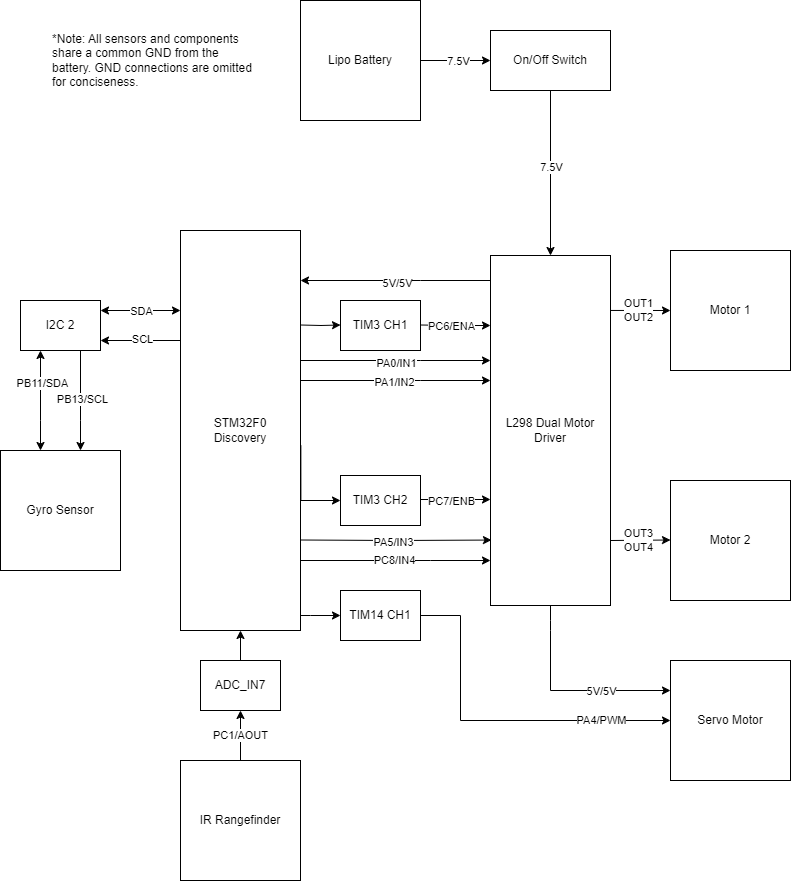

The diagram above was exported from draw.io. Its source (the exported page's mxGraphModel, read from the mxfile embedded in the PNG):
<mxGraphModel dx="1180" dy="776" grid="1" gridSize="10" guides="1" tooltips="1" connect="1" arrows="1" fold="1" page="1" pageScale="1" pageWidth="850" pageHeight="1100" background="#ffffff" math="0" shadow="0">
  <root>
    <mxCell id="0" />
    <mxCell id="1" parent="0" />
    <mxCell id="6zujXHELaMvnNn62XQ3A-20" value="" style="edgeStyle=orthogonalEdgeStyle;rounded=0;orthogonalLoop=1;jettySize=auto;html=1;" edge="1" parent="1" source="6zujXHELaMvnNn62XQ3A-1" target="6zujXHELaMvnNn62XQ3A-4">
      <mxGeometry relative="1" as="geometry">
        <Array as="points">
          <mxPoint x="440" y="410" />
          <mxPoint x="440" y="410" />
        </Array>
      </mxGeometry>
    </mxCell>
    <mxCell id="6zujXHELaMvnNn62XQ3A-27" value="PA0/IN1" style="edgeLabel;html=1;align=center;verticalAlign=middle;resizable=0;points=[];" vertex="1" connectable="0" parent="6zujXHELaMvnNn62XQ3A-20">
      <mxGeometry y="-2" relative="1" as="geometry">
        <mxPoint as="offset" />
      </mxGeometry>
    </mxCell>
    <mxCell id="6zujXHELaMvnNn62XQ3A-21" value="" style="edgeStyle=orthogonalEdgeStyle;rounded=0;orthogonalLoop=1;jettySize=auto;html=1;" edge="1" parent="1" source="6zujXHELaMvnNn62XQ3A-1" target="6zujXHELaMvnNn62XQ3A-4">
      <mxGeometry relative="1" as="geometry">
        <Array as="points">
          <mxPoint x="450" y="610" />
          <mxPoint x="450" y="610" />
        </Array>
      </mxGeometry>
    </mxCell>
    <mxCell id="6zujXHELaMvnNn62XQ3A-31" value="PC8/IN4" style="edgeLabel;html=1;align=center;verticalAlign=middle;resizable=0;points=[];" vertex="1" connectable="0" parent="6zujXHELaMvnNn62XQ3A-21">
      <mxGeometry x="-0.025" y="1" relative="1" as="geometry">
        <mxPoint as="offset" />
      </mxGeometry>
    </mxCell>
    <mxCell id="6zujXHELaMvnNn62XQ3A-22" value="" style="edgeStyle=orthogonalEdgeStyle;rounded=0;orthogonalLoop=1;jettySize=auto;html=1;entryX=0.008;entryY=0.813;entryDx=0;entryDy=0;entryPerimeter=0;" edge="1" parent="1" target="6zujXHELaMvnNn62XQ3A-4">
      <mxGeometry relative="1" as="geometry">
        <mxPoint x="320" y="589.5" as="sourcePoint" />
        <mxPoint x="480" y="589.5" as="targetPoint" />
        <Array as="points" />
      </mxGeometry>
    </mxCell>
    <mxCell id="6zujXHELaMvnNn62XQ3A-30" value="PA5/IN3" style="edgeLabel;html=1;align=center;verticalAlign=middle;resizable=0;points=[];" vertex="1" connectable="0" parent="6zujXHELaMvnNn62XQ3A-22">
      <mxGeometry x="-0.025" y="-2" relative="1" as="geometry">
        <mxPoint as="offset" />
      </mxGeometry>
    </mxCell>
    <mxCell id="6zujXHELaMvnNn62XQ3A-23" value="" style="edgeStyle=orthogonalEdgeStyle;rounded=0;orthogonalLoop=1;jettySize=auto;html=1;" edge="1" parent="1" source="6zujXHELaMvnNn62XQ3A-1" target="6zujXHELaMvnNn62XQ3A-4">
      <mxGeometry relative="1" as="geometry">
        <Array as="points">
          <mxPoint x="440" y="430" />
          <mxPoint x="440" y="430" />
        </Array>
      </mxGeometry>
    </mxCell>
    <mxCell id="6zujXHELaMvnNn62XQ3A-28" value="PA1/IN2" style="edgeLabel;html=1;align=center;verticalAlign=middle;resizable=0;points=[];" vertex="1" connectable="0" parent="6zujXHELaMvnNn62XQ3A-23">
      <mxGeometry x="-0.125" y="-1" relative="1" as="geometry">
        <mxPoint x="10" as="offset" />
      </mxGeometry>
    </mxCell>
    <mxCell id="6zujXHELaMvnNn62XQ3A-1" value="STM32F0&lt;div&gt;Discovery&lt;/div&gt;" style="rounded=0;whiteSpace=wrap;html=1;" vertex="1" parent="1">
      <mxGeometry x="200" y="280" width="120" height="400" as="geometry" />
    </mxCell>
    <mxCell id="6zujXHELaMvnNn62XQ3A-16" value="" style="edgeStyle=orthogonalEdgeStyle;rounded=0;orthogonalLoop=1;jettySize=auto;html=1;" edge="1" parent="1" source="6zujXHELaMvnNn62XQ3A-3" target="6zujXHELaMvnNn62XQ3A-15">
      <mxGeometry relative="1" as="geometry" />
    </mxCell>
    <mxCell id="6zujXHELaMvnNn62XQ3A-44" value="7.5V" style="edgeLabel;html=1;align=center;verticalAlign=middle;resizable=0;points=[];" vertex="1" connectable="0" parent="6zujXHELaMvnNn62XQ3A-16">
      <mxGeometry x="0.0571" relative="1" as="geometry">
        <mxPoint as="offset" />
      </mxGeometry>
    </mxCell>
    <mxCell id="6zujXHELaMvnNn62XQ3A-3" value="Lipo Battery" style="whiteSpace=wrap;html=1;aspect=fixed;" vertex="1" parent="1">
      <mxGeometry x="320" y="50" width="120" height="120" as="geometry" />
    </mxCell>
    <mxCell id="6zujXHELaMvnNn62XQ3A-18" value="" style="edgeStyle=orthogonalEdgeStyle;rounded=0;orthogonalLoop=1;jettySize=auto;html=1;" edge="1" parent="1" source="6zujXHELaMvnNn62XQ3A-4" target="6zujXHELaMvnNn62XQ3A-1">
      <mxGeometry relative="1" as="geometry">
        <Array as="points">
          <mxPoint x="440" y="330" />
          <mxPoint x="440" y="330" />
        </Array>
      </mxGeometry>
    </mxCell>
    <mxCell id="6zujXHELaMvnNn62XQ3A-19" value="5V/5V" style="edgeLabel;html=1;align=center;verticalAlign=middle;resizable=0;points=[];" vertex="1" connectable="0" parent="6zujXHELaMvnNn62XQ3A-18">
      <mxGeometry x="-0.1" y="2" relative="1" as="geometry">
        <mxPoint x="-8" as="offset" />
      </mxGeometry>
    </mxCell>
    <mxCell id="6zujXHELaMvnNn62XQ3A-4" value="L298 Dual Motor&lt;div&gt;Driver&lt;/div&gt;" style="rounded=0;whiteSpace=wrap;html=1;" vertex="1" parent="1">
      <mxGeometry x="510" y="305" width="120" height="350" as="geometry" />
    </mxCell>
    <mxCell id="6zujXHELaMvnNn62XQ3A-5" value="Motor 1" style="whiteSpace=wrap;html=1;aspect=fixed;" vertex="1" parent="1">
      <mxGeometry x="690" y="300" width="120" height="120" as="geometry" />
    </mxCell>
    <mxCell id="6zujXHELaMvnNn62XQ3A-6" value="Motor 2" style="whiteSpace=wrap;html=1;aspect=fixed;" vertex="1" parent="1">
      <mxGeometry x="690" y="530" width="120" height="120" as="geometry" />
    </mxCell>
    <mxCell id="6zujXHELaMvnNn62XQ3A-7" value="" style="endArrow=classic;html=1;rounded=0;exitX=1;exitY=0.157;exitDx=0;exitDy=0;exitPerimeter=0;" edge="1" parent="1" source="6zujXHELaMvnNn62XQ3A-4">
      <mxGeometry width="50" height="50" relative="1" as="geometry">
        <mxPoint x="620" y="360" as="sourcePoint" />
        <mxPoint x="690" y="360" as="targetPoint" />
      </mxGeometry>
    </mxCell>
    <mxCell id="6zujXHELaMvnNn62XQ3A-8" value="OUT1&lt;div&gt;OUT2&lt;/div&gt;" style="edgeLabel;html=1;align=center;verticalAlign=middle;resizable=0;points=[];" vertex="1" connectable="0" parent="6zujXHELaMvnNn62XQ3A-7">
      <mxGeometry x="-0.08" relative="1" as="geometry">
        <mxPoint as="offset" />
      </mxGeometry>
    </mxCell>
    <mxCell id="6zujXHELaMvnNn62XQ3A-9" value="" style="endArrow=classic;html=1;rounded=0;" edge="1" parent="1">
      <mxGeometry width="50" height="50" relative="1" as="geometry">
        <mxPoint x="630" y="590" as="sourcePoint" />
        <mxPoint x="690" y="589.5" as="targetPoint" />
      </mxGeometry>
    </mxCell>
    <mxCell id="6zujXHELaMvnNn62XQ3A-10" value="OUT3&lt;div&gt;OUT4&lt;/div&gt;" style="edgeLabel;html=1;align=center;verticalAlign=middle;resizable=0;points=[];" vertex="1" connectable="0" parent="6zujXHELaMvnNn62XQ3A-9">
      <mxGeometry x="-0.08" relative="1" as="geometry">
        <mxPoint as="offset" />
      </mxGeometry>
    </mxCell>
    <mxCell id="6zujXHELaMvnNn62XQ3A-17" style="edgeStyle=orthogonalEdgeStyle;rounded=0;orthogonalLoop=1;jettySize=auto;html=1;entryX=0.5;entryY=0;entryDx=0;entryDy=0;" edge="1" parent="1" source="6zujXHELaMvnNn62XQ3A-15" target="6zujXHELaMvnNn62XQ3A-4">
      <mxGeometry relative="1" as="geometry" />
    </mxCell>
    <mxCell id="6zujXHELaMvnNn62XQ3A-45" value="7.5V" style="edgeLabel;html=1;align=center;verticalAlign=middle;resizable=0;points=[];" vertex="1" connectable="0" parent="6zujXHELaMvnNn62XQ3A-17">
      <mxGeometry x="-0.0828" y="3" relative="1" as="geometry">
        <mxPoint x="-3" as="offset" />
      </mxGeometry>
    </mxCell>
    <mxCell id="6zujXHELaMvnNn62XQ3A-15" value="On/Off Switch" style="rounded=0;whiteSpace=wrap;html=1;" vertex="1" parent="1">
      <mxGeometry x="510" y="80" width="120" height="60" as="geometry" />
    </mxCell>
    <mxCell id="6zujXHELaMvnNn62XQ3A-32" value="TIM3 CH1" style="rounded=0;whiteSpace=wrap;html=1;" vertex="1" parent="1">
      <mxGeometry x="360" y="350" width="80" height="50" as="geometry" />
    </mxCell>
    <mxCell id="6zujXHELaMvnNn62XQ3A-35" value="" style="edgeStyle=orthogonalEdgeStyle;rounded=0;orthogonalLoop=1;jettySize=auto;html=1;exitX=1.003;exitY=0.538;exitDx=0;exitDy=0;exitPerimeter=0;" edge="1" parent="1" source="6zujXHELaMvnNn62XQ3A-1" target="6zujXHELaMvnNn62XQ3A-33">
      <mxGeometry relative="1" as="geometry">
        <Array as="points">
          <mxPoint x="320" y="550" />
        </Array>
      </mxGeometry>
    </mxCell>
    <mxCell id="6zujXHELaMvnNn62XQ3A-33" value="TIM3 CH2" style="rounded=0;whiteSpace=wrap;html=1;" vertex="1" parent="1">
      <mxGeometry x="360" y="525" width="80" height="50" as="geometry" />
    </mxCell>
    <mxCell id="6zujXHELaMvnNn62XQ3A-36" value="" style="edgeStyle=orthogonalEdgeStyle;rounded=0;orthogonalLoop=1;jettySize=auto;html=1;exitX=1.003;exitY=0.538;exitDx=0;exitDy=0;exitPerimeter=0;" edge="1" parent="1">
      <mxGeometry relative="1" as="geometry">
        <mxPoint x="320" y="374.5" as="sourcePoint" />
        <mxPoint x="360" y="374.5" as="targetPoint" />
      </mxGeometry>
    </mxCell>
    <mxCell id="6zujXHELaMvnNn62XQ3A-37" value="" style="edgeStyle=orthogonalEdgeStyle;rounded=0;orthogonalLoop=1;jettySize=auto;html=1;exitX=1.003;exitY=0.538;exitDx=0;exitDy=0;exitPerimeter=0;" edge="1" parent="1">
      <mxGeometry relative="1" as="geometry">
        <mxPoint x="440" y="549" as="sourcePoint" />
        <mxPoint x="510" y="549" as="targetPoint" />
      </mxGeometry>
    </mxCell>
    <mxCell id="6zujXHELaMvnNn62XQ3A-43" value="PC7/ENB" style="edgeLabel;html=1;align=center;verticalAlign=middle;resizable=0;points=[];" vertex="1" connectable="0" parent="6zujXHELaMvnNn62XQ3A-37">
      <mxGeometry x="0.1143" y="-2" relative="1" as="geometry">
        <mxPoint x="-9" y="-1" as="offset" />
      </mxGeometry>
    </mxCell>
    <mxCell id="6zujXHELaMvnNn62XQ3A-38" value="" style="edgeStyle=orthogonalEdgeStyle;rounded=0;orthogonalLoop=1;jettySize=auto;html=1;exitX=1.003;exitY=0.538;exitDx=0;exitDy=0;exitPerimeter=0;" edge="1" parent="1">
      <mxGeometry relative="1" as="geometry">
        <mxPoint x="440" y="374.5" as="sourcePoint" />
        <mxPoint x="510" y="375" as="targetPoint" />
      </mxGeometry>
    </mxCell>
    <mxCell id="6zujXHELaMvnNn62XQ3A-42" value="PC6/ENA" style="edgeLabel;html=1;align=center;verticalAlign=middle;resizable=0;points=[];" vertex="1" connectable="0" parent="6zujXHELaMvnNn62XQ3A-38">
      <mxGeometry x="0.0071" y="2" relative="1" as="geometry">
        <mxPoint x="-5" y="2" as="offset" />
      </mxGeometry>
    </mxCell>
    <mxCell id="6zujXHELaMvnNn62XQ3A-48" value="" style="edgeStyle=orthogonalEdgeStyle;rounded=0;orthogonalLoop=1;jettySize=auto;html=1;startArrow=classic;startFill=1;" edge="1" parent="1" source="6zujXHELaMvnNn62XQ3A-1" target="6zujXHELaMvnNn62XQ3A-46">
      <mxGeometry relative="1" as="geometry">
        <Array as="points">
          <mxPoint x="160" y="360" />
          <mxPoint x="160" y="360" />
        </Array>
      </mxGeometry>
    </mxCell>
    <mxCell id="6zujXHELaMvnNn62XQ3A-53" value="SDA" style="edgeLabel;html=1;align=center;verticalAlign=middle;resizable=0;points=[];" vertex="1" connectable="0" parent="6zujXHELaMvnNn62XQ3A-48">
      <mxGeometry x="0.05" y="1" relative="1" as="geometry">
        <mxPoint x="2" y="-1" as="offset" />
      </mxGeometry>
    </mxCell>
    <mxCell id="6zujXHELaMvnNn62XQ3A-49" value="" style="edgeStyle=orthogonalEdgeStyle;rounded=0;orthogonalLoop=1;jettySize=auto;html=1;startArrow=classic;startFill=1;" edge="1" parent="1" source="6zujXHELaMvnNn62XQ3A-46" target="6zujXHELaMvnNn62XQ3A-47">
      <mxGeometry relative="1" as="geometry">
        <Array as="points">
          <mxPoint x="60" y="470" />
          <mxPoint x="60" y="470" />
        </Array>
      </mxGeometry>
    </mxCell>
    <mxCell id="6zujXHELaMvnNn62XQ3A-55" value="PB11/SDA" style="edgeLabel;html=1;align=center;verticalAlign=middle;resizable=0;points=[];" vertex="1" connectable="0" parent="6zujXHELaMvnNn62XQ3A-49">
      <mxGeometry x="-0.0625" y="1" relative="1" as="geometry">
        <mxPoint y="-15" as="offset" />
      </mxGeometry>
    </mxCell>
    <mxCell id="6zujXHELaMvnNn62XQ3A-51" value="" style="edgeStyle=orthogonalEdgeStyle;rounded=0;orthogonalLoop=1;jettySize=auto;html=1;" edge="1" parent="1" source="6zujXHELaMvnNn62XQ3A-46" target="6zujXHELaMvnNn62XQ3A-47">
      <mxGeometry relative="1" as="geometry">
        <Array as="points">
          <mxPoint x="100" y="470" />
          <mxPoint x="100" y="470" />
        </Array>
      </mxGeometry>
    </mxCell>
    <mxCell id="6zujXHELaMvnNn62XQ3A-56" value="PB13/SCL" style="edgeLabel;html=1;align=center;verticalAlign=middle;resizable=0;points=[];" vertex="1" connectable="0" parent="6zujXHELaMvnNn62XQ3A-51">
      <mxGeometry x="-0.0375" y="1" relative="1" as="geometry">
        <mxPoint as="offset" />
      </mxGeometry>
    </mxCell>
    <mxCell id="6zujXHELaMvnNn62XQ3A-52" value="" style="edgeStyle=orthogonalEdgeStyle;rounded=0;orthogonalLoop=1;jettySize=auto;html=1;" edge="1" parent="1" source="6zujXHELaMvnNn62XQ3A-1" target="6zujXHELaMvnNn62XQ3A-46">
      <mxGeometry relative="1" as="geometry">
        <Array as="points">
          <mxPoint x="170" y="390" />
          <mxPoint x="170" y="390" />
        </Array>
      </mxGeometry>
    </mxCell>
    <mxCell id="6zujXHELaMvnNn62XQ3A-54" value="SCL" style="edgeLabel;html=1;align=center;verticalAlign=middle;resizable=0;points=[];" vertex="1" connectable="0" parent="6zujXHELaMvnNn62XQ3A-52">
      <mxGeometry x="-0.025" y="-2" relative="1" as="geometry">
        <mxPoint as="offset" />
      </mxGeometry>
    </mxCell>
    <mxCell id="6zujXHELaMvnNn62XQ3A-46" value="I2C 2" style="rounded=0;whiteSpace=wrap;html=1;" vertex="1" parent="1">
      <mxGeometry x="40" y="350" width="80" height="50" as="geometry" />
    </mxCell>
    <mxCell id="6zujXHELaMvnNn62XQ3A-47" value="Gyro Sensor" style="whiteSpace=wrap;html=1;aspect=fixed;" vertex="1" parent="1">
      <mxGeometry x="20" y="500" width="120" height="120" as="geometry" />
    </mxCell>
    <mxCell id="6zujXHELaMvnNn62XQ3A-57" value="Servo Motor" style="whiteSpace=wrap;html=1;aspect=fixed;" vertex="1" parent="1">
      <mxGeometry x="690" y="710" width="120" height="120" as="geometry" />
    </mxCell>
    <mxCell id="6zujXHELaMvnNn62XQ3A-58" value="" style="endArrow=classic;html=1;rounded=0;entryX=0;entryY=0.25;entryDx=0;entryDy=0;exitX=0.5;exitY=1;exitDx=0;exitDy=0;" edge="1" parent="1" source="6zujXHELaMvnNn62XQ3A-4" target="6zujXHELaMvnNn62XQ3A-57">
      <mxGeometry width="50" height="50" relative="1" as="geometry">
        <mxPoint x="450" y="630" as="sourcePoint" />
        <mxPoint x="450" y="550" as="targetPoint" />
        <Array as="points">
          <mxPoint x="570" y="670" />
          <mxPoint x="570" y="680" />
          <mxPoint x="570" y="740" />
        </Array>
      </mxGeometry>
    </mxCell>
    <mxCell id="6zujXHELaMvnNn62XQ3A-59" value="5V/5V" style="edgeLabel;html=1;align=center;verticalAlign=middle;resizable=0;points=[];" vertex="1" connectable="0" parent="6zujXHELaMvnNn62XQ3A-58">
      <mxGeometry x="-0.4308" y="-1" relative="1" as="geometry">
        <mxPoint x="51" y="27" as="offset" />
      </mxGeometry>
    </mxCell>
    <mxCell id="6zujXHELaMvnNn62XQ3A-61" value="" style="edgeStyle=orthogonalEdgeStyle;rounded=0;orthogonalLoop=1;jettySize=auto;html=1;" edge="1" parent="1" source="6zujXHELaMvnNn62XQ3A-1" target="6zujXHELaMvnNn62XQ3A-60">
      <mxGeometry relative="1" as="geometry">
        <Array as="points">
          <mxPoint x="330" y="665" />
          <mxPoint x="330" y="665" />
        </Array>
      </mxGeometry>
    </mxCell>
    <mxCell id="6zujXHELaMvnNn62XQ3A-60" value="TIM14 CH1" style="rounded=0;whiteSpace=wrap;html=1;" vertex="1" parent="1">
      <mxGeometry x="360" y="640" width="80" height="50" as="geometry" />
    </mxCell>
    <mxCell id="6zujXHELaMvnNn62XQ3A-62" value="" style="endArrow=classic;html=1;rounded=0;exitX=1;exitY=0.5;exitDx=0;exitDy=0;entryX=0;entryY=0.5;entryDx=0;entryDy=0;" edge="1" parent="1" source="6zujXHELaMvnNn62XQ3A-60" target="6zujXHELaMvnNn62XQ3A-57">
      <mxGeometry width="50" height="50" relative="1" as="geometry">
        <mxPoint x="400" y="600" as="sourcePoint" />
        <mxPoint x="450" y="550" as="targetPoint" />
        <Array as="points">
          <mxPoint x="480" y="665" />
          <mxPoint x="480" y="770" />
        </Array>
      </mxGeometry>
    </mxCell>
    <mxCell id="6zujXHELaMvnNn62XQ3A-63" value="PA4/PWM" style="edgeLabel;html=1;align=center;verticalAlign=middle;resizable=0;points=[];" vertex="1" connectable="0" parent="6zujXHELaMvnNn62XQ3A-62">
      <mxGeometry x="0.3746" y="1" relative="1" as="geometry">
        <mxPoint x="41" as="offset" />
      </mxGeometry>
    </mxCell>
    <mxCell id="6zujXHELaMvnNn62XQ3A-67" value="" style="edgeStyle=orthogonalEdgeStyle;rounded=0;orthogonalLoop=1;jettySize=auto;html=1;" edge="1" parent="1" source="6zujXHELaMvnNn62XQ3A-64" target="6zujXHELaMvnNn62XQ3A-65">
      <mxGeometry relative="1" as="geometry" />
    </mxCell>
    <mxCell id="6zujXHELaMvnNn62XQ3A-68" value="PC1/AOUT" style="edgeLabel;html=1;align=center;verticalAlign=middle;resizable=0;points=[];" vertex="1" connectable="0" parent="6zujXHELaMvnNn62XQ3A-67">
      <mxGeometry x="0.0533" y="1" relative="1" as="geometry">
        <mxPoint as="offset" />
      </mxGeometry>
    </mxCell>
    <mxCell id="6zujXHELaMvnNn62XQ3A-64" value="IR Rangefinder" style="whiteSpace=wrap;html=1;aspect=fixed;" vertex="1" parent="1">
      <mxGeometry x="200" y="810" width="120" height="120" as="geometry" />
    </mxCell>
    <mxCell id="6zujXHELaMvnNn62XQ3A-66" value="" style="edgeStyle=orthogonalEdgeStyle;rounded=0;orthogonalLoop=1;jettySize=auto;html=1;" edge="1" parent="1" source="6zujXHELaMvnNn62XQ3A-65" target="6zujXHELaMvnNn62XQ3A-1">
      <mxGeometry relative="1" as="geometry" />
    </mxCell>
    <mxCell id="6zujXHELaMvnNn62XQ3A-65" value="ADC_IN7" style="rounded=0;whiteSpace=wrap;html=1;" vertex="1" parent="1">
      <mxGeometry x="220" y="710" width="80" height="50" as="geometry" />
    </mxCell>
    <mxCell id="6zujXHELaMvnNn62XQ3A-69" value="*Note: All sensors and components&lt;div&gt;share a common GND from the&lt;/div&gt;&lt;div&gt;battery. GND connections are omitted&lt;/div&gt;&lt;div&gt;for conciseness.&lt;/div&gt;" style="text;html=1;align=left;verticalAlign=middle;resizable=0;points=[];autosize=1;strokeColor=none;fillColor=none;" vertex="1" parent="1">
      <mxGeometry x="70" y="75" width="220" height="70" as="geometry" />
    </mxCell>
  </root>
</mxGraphModel>